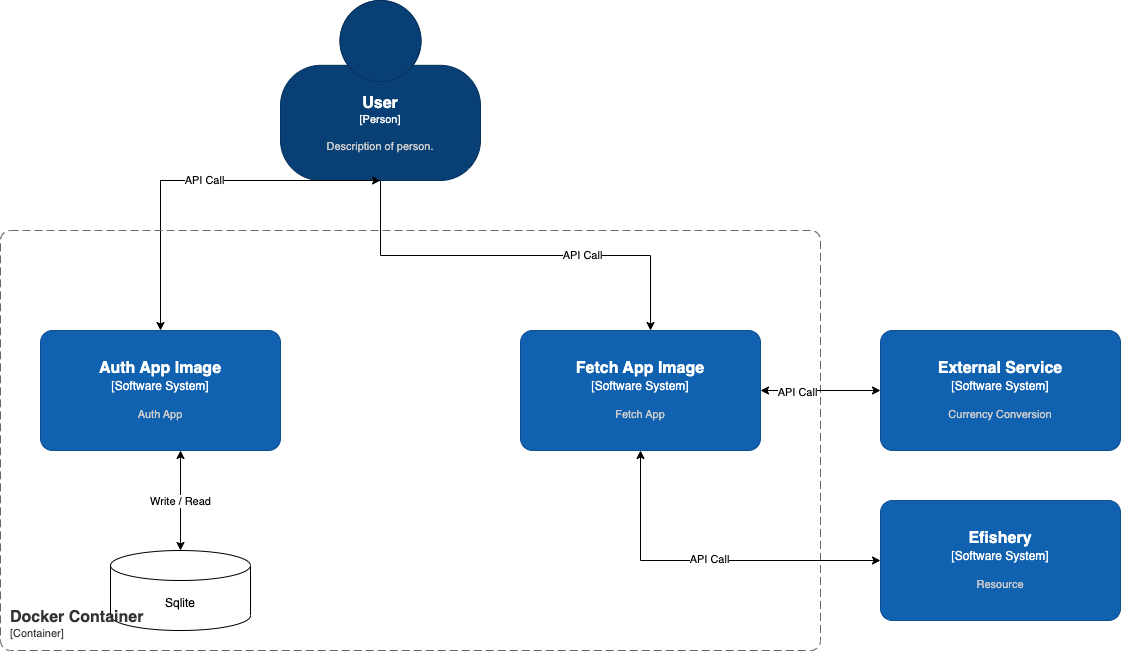

The diagram above was exported from draw.io. Its source (the exported page's mxGraphModel, read from the mxfile embedded in the PNG):
<mxGraphModel dx="2122" dy="729" grid="1" gridSize="10" guides="1" tooltips="1" connect="1" arrows="1" fold="1" page="1" pageScale="1" pageWidth="850" pageHeight="1100" math="0" shadow="0">
  <root>
    <mxCell id="0" />
    <mxCell id="1" parent="0" />
    <mxCell id="Xj0wIwBZjpivHiIs9b2z-19" style="edgeStyle=orthogonalEdgeStyle;rounded=0;orthogonalLoop=1;jettySize=auto;html=1;exitX=0.5;exitY=1;exitDx=0;exitDy=0;exitPerimeter=0;" edge="1" parent="1" source="Xj0wIwBZjpivHiIs9b2z-1">
      <mxGeometry relative="1" as="geometry">
        <mxPoint x="270" y="360" as="targetPoint" />
      </mxGeometry>
    </mxCell>
    <mxCell id="Xj0wIwBZjpivHiIs9b2z-20" value="API Call" style="edgeLabel;html=1;align=center;verticalAlign=middle;resizable=0;points=[];" vertex="1" connectable="0" parent="Xj0wIwBZjpivHiIs9b2z-19">
      <mxGeometry x="0.3127" y="1" relative="1" as="geometry">
        <mxPoint as="offset" />
      </mxGeometry>
    </mxCell>
    <object placeholders="1" c4Name="User" c4Type="Person" c4Description="Description of person." label="&lt;font style=&quot;font-size: 16px&quot;&gt;&lt;b&gt;%c4Name%&lt;/b&gt;&lt;/font&gt;&lt;div&gt;[%c4Type%]&lt;/div&gt;&lt;br&gt;&lt;div&gt;&lt;font style=&quot;font-size: 11px&quot;&gt;&lt;font color=&quot;#cccccc&quot;&gt;%c4Description%&lt;/font&gt;&lt;/div&gt;" id="Xj0wIwBZjpivHiIs9b2z-1">
      <mxCell style="html=1;fontSize=11;dashed=0;whiteSpace=wrap;fillColor=#083F75;strokeColor=#06315C;fontColor=#ffffff;shape=mxgraph.c4.person2;align=center;metaEdit=1;points=[[0.5,0,0],[1,0.5,0],[1,0.75,0],[0.75,1,0],[0.5,1,0],[0.25,1,0],[0,0.75,0],[0,0.5,0]];resizable=0;" vertex="1" parent="1">
        <mxGeometry x="-100" y="30" width="200" height="180" as="geometry" />
      </mxCell>
    </object>
    <object placeholders="1" c4Name="Auth App Image" c4Type="Software System" c4Description="Auth App" label="&lt;font style=&quot;font-size: 16px&quot;&gt;&lt;b&gt;%c4Name%&lt;/b&gt;&lt;/font&gt;&lt;div&gt;[%c4Type%]&lt;/div&gt;&lt;br&gt;&lt;div&gt;&lt;font style=&quot;font-size: 11px&quot;&gt;&lt;font color=&quot;#cccccc&quot;&gt;%c4Description%&lt;/font&gt;&lt;/div&gt;" id="Xj0wIwBZjpivHiIs9b2z-4">
      <mxCell style="rounded=1;whiteSpace=wrap;html=1;labelBackgroundColor=none;fillColor=#1061B0;fontColor=#ffffff;align=center;arcSize=10;strokeColor=#0D5091;metaEdit=1;resizable=0;points=[[0.25,0,0],[0.5,0,0],[0.75,0,0],[1,0.25,0],[1,0.5,0],[1,0.75,0],[0.75,1,0],[0.5,1,0],[0.25,1,0],[0,0.75,0],[0,0.5,0],[0,0.25,0]];" vertex="1" parent="1">
        <mxGeometry x="-340" y="360" width="240" height="120" as="geometry" />
      </mxCell>
    </object>
    <object placeholders="1" c4Name="External Service" c4Type="Software System" c4Description="Currency Conversion " label="&lt;font style=&quot;font-size: 16px&quot;&gt;&lt;b&gt;%c4Name%&lt;/b&gt;&lt;/font&gt;&lt;div&gt;[%c4Type%]&lt;/div&gt;&lt;br&gt;&lt;div&gt;&lt;font style=&quot;font-size: 11px&quot;&gt;&lt;font color=&quot;#cccccc&quot;&gt;%c4Description%&lt;/font&gt;&lt;/div&gt;" id="Xj0wIwBZjpivHiIs9b2z-5">
      <mxCell style="rounded=1;whiteSpace=wrap;html=1;labelBackgroundColor=none;fillColor=#1061B0;fontColor=#ffffff;align=center;arcSize=10;strokeColor=#0D5091;metaEdit=1;resizable=0;points=[[0.25,0,0],[0.5,0,0],[0.75,0,0],[1,0.25,0],[1,0.5,0],[1,0.75,0],[0.75,1,0],[0.5,1,0],[0.25,1,0],[0,0.75,0],[0,0.5,0],[0,0.25,0]];" vertex="1" parent="1">
        <mxGeometry x="500" y="360" width="240" height="120" as="geometry" />
      </mxCell>
    </object>
    <object placeholders="1" c4Name="Efishery" c4Type="Software System" c4Description="Resource" label="&lt;font style=&quot;font-size: 16px&quot;&gt;&lt;b&gt;%c4Name%&lt;/b&gt;&lt;/font&gt;&lt;div&gt;[%c4Type%]&lt;/div&gt;&lt;br&gt;&lt;div&gt;&lt;font style=&quot;font-size: 11px&quot;&gt;&lt;font color=&quot;#cccccc&quot;&gt;%c4Description%&lt;/font&gt;&lt;/div&gt;" id="Xj0wIwBZjpivHiIs9b2z-6">
      <mxCell style="rounded=1;whiteSpace=wrap;html=1;labelBackgroundColor=none;fillColor=#1061B0;fontColor=#ffffff;align=center;arcSize=10;strokeColor=#0D5091;metaEdit=1;resizable=0;points=[[0.25,0,0],[0.5,0,0],[0.75,0,0],[1,0.25,0],[1,0.5,0],[1,0.75,0],[0.75,1,0],[0.5,1,0],[0.25,1,0],[0,0.75,0],[0,0.5,0],[0,0.25,0]];" vertex="1" parent="1">
        <mxGeometry x="500" y="530" width="240" height="120" as="geometry" />
      </mxCell>
    </object>
    <mxCell id="Xj0wIwBZjpivHiIs9b2z-7" value="Sqlite" style="shape=cylinder3;whiteSpace=wrap;html=1;boundedLbl=1;backgroundOutline=1;size=15;" vertex="1" parent="1">
      <mxGeometry x="-270" y="580" width="140" height="80" as="geometry" />
    </mxCell>
    <mxCell id="Xj0wIwBZjpivHiIs9b2z-8" value="" style="endArrow=classic;startArrow=classic;html=1;rounded=0;entryX=0.5;entryY=1;entryDx=0;entryDy=0;entryPerimeter=0;exitX=0.5;exitY=0;exitDx=0;exitDy=0;exitPerimeter=0;" edge="1" parent="1" source="Xj0wIwBZjpivHiIs9b2z-4" target="Xj0wIwBZjpivHiIs9b2z-1">
      <mxGeometry width="50" height="50" relative="1" as="geometry">
        <mxPoint x="-25" y="310" as="sourcePoint" />
        <mxPoint x="25" y="260" as="targetPoint" />
        <Array as="points">
          <mxPoint x="-220" y="210" />
        </Array>
      </mxGeometry>
    </mxCell>
    <mxCell id="Xj0wIwBZjpivHiIs9b2z-15" value="API Call" style="edgeLabel;html=1;align=center;verticalAlign=middle;resizable=0;points=[];" vertex="1" connectable="0" parent="Xj0wIwBZjpivHiIs9b2z-8">
      <mxGeometry x="0.0444" y="1" relative="1" as="geometry">
        <mxPoint as="offset" />
      </mxGeometry>
    </mxCell>
    <mxCell id="Xj0wIwBZjpivHiIs9b2z-12" value="Write / Read" style="endArrow=classic;startArrow=classic;html=1;rounded=0;entryX=0.5;entryY=0;entryDx=0;entryDy=0;entryPerimeter=0;" edge="1" parent="1" target="Xj0wIwBZjpivHiIs9b2z-7">
      <mxGeometry width="50" height="50" relative="1" as="geometry">
        <mxPoint x="-200" y="480" as="sourcePoint" />
        <mxPoint x="50" y="340" as="targetPoint" />
      </mxGeometry>
    </mxCell>
    <object placeholders="1" c4Name="Docker Container" c4Type="ContainerScopeBoundary" c4Application="Container" label="&lt;font style=&quot;font-size: 16px&quot;&gt;&lt;b&gt;&lt;div style=&quot;text-align: left&quot;&gt;%c4Name%&lt;/div&gt;&lt;/b&gt;&lt;/font&gt;&lt;div style=&quot;text-align: left&quot;&gt;[%c4Application%]&lt;/div&gt;" id="Xj0wIwBZjpivHiIs9b2z-16">
      <mxCell style="rounded=1;fontSize=11;whiteSpace=wrap;html=1;dashed=1;arcSize=20;fillColor=none;strokeColor=#666666;fontColor=#333333;labelBackgroundColor=none;align=left;verticalAlign=bottom;labelBorderColor=none;spacingTop=0;spacing=10;dashPattern=8 4;metaEdit=1;rotatable=0;perimeter=rectanglePerimeter;noLabel=0;labelPadding=0;allowArrows=0;connectable=0;expand=0;recursiveResize=0;editable=1;pointerEvents=0;absoluteArcSize=1;points=[[0.25,0,0],[0.5,0,0],[0.75,0,0],[1,0.25,0],[1,0.5,0],[1,0.75,0],[0.75,1,0],[0.5,1,0],[0.25,1,0],[0,0.75,0],[0,0.5,0],[0,0.25,0]];" vertex="1" parent="1">
        <mxGeometry x="-380" y="260" width="820" height="420" as="geometry" />
      </mxCell>
    </object>
    <object placeholders="1" c4Name="Fetch App Image" c4Type="Software System" c4Description="Fetch App" label="&lt;font style=&quot;font-size: 16px&quot;&gt;&lt;b&gt;%c4Name%&lt;/b&gt;&lt;/font&gt;&lt;div&gt;[%c4Type%]&lt;/div&gt;&lt;br&gt;&lt;div&gt;&lt;font style=&quot;font-size: 11px&quot;&gt;&lt;font color=&quot;#cccccc&quot;&gt;%c4Description%&lt;/font&gt;&lt;/div&gt;" id="Xj0wIwBZjpivHiIs9b2z-17">
      <mxCell style="rounded=1;whiteSpace=wrap;html=1;labelBackgroundColor=none;fillColor=#1061B0;fontColor=#ffffff;align=center;arcSize=10;strokeColor=#0D5091;metaEdit=1;resizable=0;points=[[0.25,0,0],[0.5,0,0],[0.75,0,0],[1,0.25,0],[1,0.5,0],[1,0.75,0],[0.75,1,0],[0.5,1,0],[0.25,1,0],[0,0.75,0],[0,0.5,0],[0,0.25,0]];" vertex="1" parent="1">
        <mxGeometry x="140" y="360" width="240" height="120" as="geometry" />
      </mxCell>
    </object>
    <mxCell id="Xj0wIwBZjpivHiIs9b2z-18" value="" style="endArrow=classic;startArrow=classic;html=1;rounded=0;entryX=0;entryY=0.5;entryDx=0;entryDy=0;entryPerimeter=0;exitX=1;exitY=0.5;exitDx=0;exitDy=0;exitPerimeter=0;" edge="1" parent="1" source="Xj0wIwBZjpivHiIs9b2z-17" target="Xj0wIwBZjpivHiIs9b2z-5">
      <mxGeometry width="50" height="50" relative="1" as="geometry">
        <mxPoint x="250" y="390" as="sourcePoint" />
        <mxPoint x="300" y="340" as="targetPoint" />
      </mxGeometry>
    </mxCell>
    <mxCell id="Xj0wIwBZjpivHiIs9b2z-21" value="API Call" style="edgeLabel;html=1;align=center;verticalAlign=middle;resizable=0;points=[];" vertex="1" connectable="0" parent="Xj0wIwBZjpivHiIs9b2z-18">
      <mxGeometry x="-0.372" y="-1" relative="1" as="geometry">
        <mxPoint x="-1" as="offset" />
      </mxGeometry>
    </mxCell>
    <mxCell id="Xj0wIwBZjpivHiIs9b2z-22" value="" style="endArrow=classic;startArrow=classic;html=1;rounded=0;entryX=0;entryY=0.5;entryDx=0;entryDy=0;entryPerimeter=0;exitX=0.5;exitY=1;exitDx=0;exitDy=0;exitPerimeter=0;" edge="1" parent="1" source="Xj0wIwBZjpivHiIs9b2z-17" target="Xj0wIwBZjpivHiIs9b2z-6">
      <mxGeometry width="50" height="50" relative="1" as="geometry">
        <mxPoint x="250" y="390" as="sourcePoint" />
        <mxPoint x="300" y="340" as="targetPoint" />
        <Array as="points">
          <mxPoint x="260" y="590" />
        </Array>
      </mxGeometry>
    </mxCell>
    <mxCell id="Xj0wIwBZjpivHiIs9b2z-23" value="API Call" style="edgeLabel;html=1;align=center;verticalAlign=middle;resizable=0;points=[];" vertex="1" connectable="0" parent="Xj0wIwBZjpivHiIs9b2z-22">
      <mxGeometry x="0.021" y="2" relative="1" as="geometry">
        <mxPoint as="offset" />
      </mxGeometry>
    </mxCell>
  </root>
</mxGraphModel>